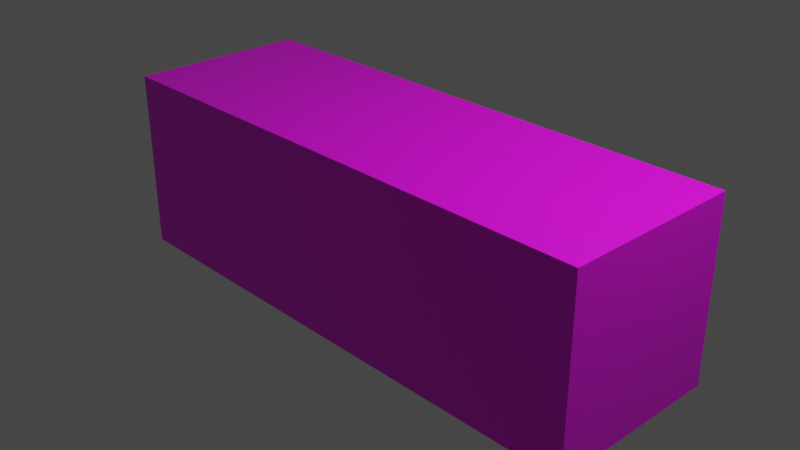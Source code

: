 # Source: chessboard3m.blend  (saved by Blender 4.3.34; exported with 4.5.12 LTS)
import bpy
from mathutils import Matrix  # noqa: F401  (used for matrix-valued properties, if any)

bpy.ops.wm.read_factory_settings(use_empty=True)
scene = bpy.context.scene
scene.name = 'Scene'

# ---- collections
col_collection = bpy.data.collections.new('Collection'); scene.collection.children.link(col_collection)

# ---- images (referenced by path relative to the original .blend; pixels are not part of the script)
import os
ASSET_DIR = os.environ.get("B2B_ASSET_DIR", "")  # directory of the original .blend (textures are referenced by path, not embedded)
HERE = os.path.dirname(os.path.abspath(__file__))  # packed textures are extracted next to this script under _unpacked/

def load_image(name, relpath, width, height, colorspace="sRGB"):
    """Load a texture the original file referenced (path relative to the .blend, or extracted next to this script)."""
    p = next((c for c in (os.path.join(HERE, relpath), os.path.join(ASSET_DIR, relpath)) if relpath and os.path.exists(c)), "")
    if p:
        img = bpy.data.images.load(p, check_existing=True)
        img.name = name
    else:  # same state as the original file: an image datablock whose file is absent (Cycles renders it pink)
        img = bpy.data.images.new(name, width, height)
        img.source = "FILE"
        img.filepath = "//" + (relpath or name)
    img.colorspace_settings.name = colorspace
    return img
img_marker_tiles_square_png = load_image('marker_tiles_square.png', 'materials/textures/marker_tiles_square.png', 1024, 1024, 'sRGB')
img_charuco_200_png = load_image('charuco_200.png', 'charuco_200.png', 1024, 1024, 'sRGB')
img_chess8x8_png = load_image('chess8x8.png', 'materials/textures/chess8x8.png', 1024, 1024, 'sRGB')
img_20250306_171046_jpg = load_image('20250306-171046.jpg', 'materials/textures/20250306-171046.jpg', 1024, 1024, 'sRGB')
img_chess3m_png = load_image('chess3m.png', 'materials/textures/chess3m.png', 1024, 1024, 'sRGB')

# ---- materials (node trees are filled in below, after node groups)
mat_material = bpy.data.materials.new('Material')
mat_material.alpha_threshold = 0.0
mat_material.use_transparent_shadow = False
mat_material.line_color = (0.0, 0.0, 0.0, 1.0)

# ---- material node trees
mat_material.use_nodes = True; mat_material.node_tree.nodes.clear()
_N = mat_material.node_tree.nodes; _L = mat_material.node_tree.links
n0 = _N.new('ShaderNodeOutputMaterial'); n0.name = 'Material Output'; n0.location = (300, 300)
n1 = _N.new('ShaderNodeBsdfPrincipled'); n1.name = 'Principled BSDF'; n1.location = (10, 300)
n1.distribution = 'GGX'
n1.subsurface_method = 'BURLEY'
n1.inputs[2].default_value = 0.4
n1.inputs[3].default_value = 1.45
n1.inputs[27].default_value = (0.0, 0.0, 0.0, 1.0)
n1.inputs[28].default_value = 1.0
n2 = _N.new('ShaderNodeTexImage'); n2.name = 'Image Texture'; n2.location = (-407, 91)
n2.image = img_marker_tiles_square_png
n3 = _N.new('ShaderNodeTexImage'); n3.name = 'Image Texture.001'; n3.location = (-47, -124)
n3.image = img_charuco_200_png
n4 = _N.new('ShaderNodeTexImage'); n4.name = 'Image Texture.002'; n4.location = (-581, 244)
n4.image = img_chess8x8_png
n5 = _N.new('ShaderNodeTexImage'); n5.name = 'Image Texture.003'; n5.location = (-581, 149)
n5.image = img_20250306_171046_jpg
n6 = _N.new('ShaderNodeTexImage'); n6.name = 'Image Texture.004'; n6.location = (-329, 173)
n6.image = img_chess3m_png
_L.new(n1.outputs[0], n0.inputs[0])
_L.new(n6.outputs[0], n1.inputs[0])
n0.is_active_output = True

# ---- world
world_world = bpy.data.worlds.new('World'); scene.world = world_world
world_world.use_nodes = True; world_world.node_tree.nodes.clear()
_N = world_world.node_tree.nodes; _L = world_world.node_tree.links
n0 = _N.new('ShaderNodeOutputWorld'); n0.name = 'World Output'; n0.location = (300, 300)
n1 = _N.new('ShaderNodeBackground'); n1.name = 'Background'; n1.location = (10, 300)
n1.inputs[0].default_value = (0.05088, 0.05088, 0.05088, 1.0)
_L.new(n1.outputs[0], n0.inputs[0])
n0.is_active_output = True
world_world.color = (0.05088, 0.05088, 0.05088)
world_world.use_sun_shadow = False
world_world.sun_shadow_jitter_overblur = 0.0

# ---- cameras
cam_camera = bpy.data.cameras.new('Camera')
cam_camera.clip_end = 100.0
cam_camera.ortho_scale = 7.314

# ---- lights
light_light = bpy.data.lights.new('Light', 'POINT')
light_light.transmission_factor = 0.0
light_light.energy = 1000.0
light_light.shadow_soft_size = 0.1
light_light.shadow_maximum_resolution = 0.006
light_light.use_absolute_resolution = True

# ---- meshes
me_cube = bpy.data.meshes.new('Cube')
me_cube.from_pydata([(1.0, 1.0, 1.0), (1.0, 1.0, -1.0), (1.0, -1.0, 1.0), (1.0, -1.0, -1.0), (-1.0, 1.0, 1.0), (-1.0, 1.0, -1.0), (-1.0, -1.0, 1.0), (-1.0, -1.0, -1.0)], [], [(0, 4, 6, 2), (3, 2, 6, 7), (7, 6, 4, 5), (5, 1, 3, 7), (1, 0, 2, 3), (5, 4, 0, 1)])
_uv = me_cube.uv_layers.new(name='UVMap')
_uv.uv.foreach_set('vector', [0.001191, -0.009012, 0.9993, 0.000461, 0.9993, 0.9985, 0.004883, 0.9961, 1.0, 7.638e-05, 1.001, 0.9995, 0.00273, 1.005, 0.004652, -0.002461, 0.0, 0.0, 0.332, 0.0, 0.3318, 0.9993, -0.003961, 0.9993, 0.0, 0.0, 1.0, 0.002922, 1.0, 1.0, 0.0, 1.0, 0.002191, -0.0007693, 0.3323, 0.001691, 0.3325, 1.0, -0.0002694, 0.9985, 1.003, -0.003461, 0.9978, 0.9965, -0.003422, 0.9958, -0.0015, -0.002922])
me_cube.materials.append(mat_material)
me_cube.use_remesh_preserve_volume = False
me_cube.use_remesh_preserve_attributes = False
me_cube.use_mirror_vertex_groups = False
me_cube.update()

# ---- objects
ob_cube = bpy.data.objects.new('Cube', me_cube)
ob_light = bpy.data.objects.new('Light', light_light)
ob_camera = bpy.data.objects.new('Camera', cam_camera)

# ---- transforms, parenting, visibility, modifiers, constraints
ob_cube.location = (0.0, 0.0, 0.0)
ob_cube.scale = (3.0, 1.0, 1.0)
ob_cube.lock_rotations_4d = False
ob_cube.empty_display_type = 'ARROWS'
ob_cube.lineart.crease_threshold = 0.0
ob_light.location = (4.076, 1.005, 5.904)
ob_light.rotation_euler = (0.6503, 0.05522, 1.866)
ob_light.lock_rotations_4d = False
ob_light.empty_display_type = 'ARROWS'
ob_light.color = (0.0, 0.0, 0.0, 0.0)
ob_light.lineart.crease_threshold = 0.0
ob_camera.location = (7.359, -6.926, 4.958)
ob_camera.rotation_euler = (1.109, 0.0, 0.8149)
ob_camera.lock_rotations_4d = False
ob_camera.empty_display_type = 'ARROWS'
ob_camera.color = (0.0, 0.0, 0.0, 0.0)
ob_camera.display_type = 'WIRE'
ob_camera.lineart.crease_threshold = 0.0

# ---- collection membership
col_collection.objects.link(ob_cube)
col_collection.objects.link(ob_light)
col_collection.objects.link(ob_camera)

# ---- scene / render settings (as saved in the file)
scene.camera = ob_camera
scene.frame_start = 1; scene.frame_end = 250; scene.frame_set(1)
scene.render.engine = 'BLENDER_EEVEE_NEXT'
scene.cycles.use_denoising = False
scene.cycles.samples = 128
scene.cycles.sampling_pattern = 'TABULATED_SOBOL'
scene.cycles.use_adaptive_sampling = False
scene.cycles.use_light_tree = False
scene.view_settings.view_transform = 'Filmic'
bpy.context.view_layer.update()
